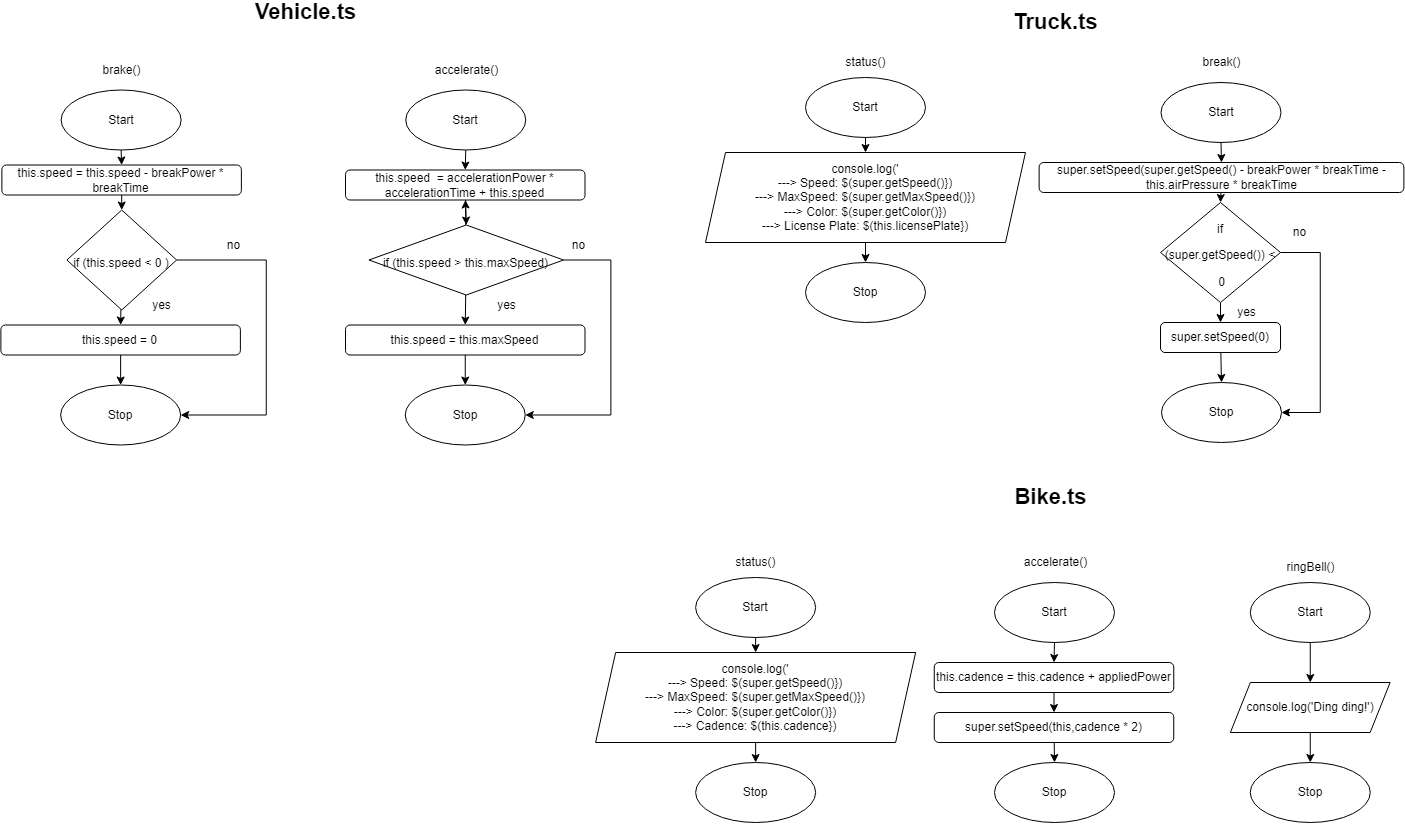

The diagram above was exported from draw.io. Its source (the exported page's mxGraphModel, read from the mxfile embedded in the PNG):
<mxGraphModel dx="3896" dy="2140" grid="1" gridSize="10" guides="1" tooltips="1" connect="1" arrows="1" fold="1" page="1" pageScale="1" pageWidth="827" pageHeight="1169" math="0" shadow="0">
  <root>
    <mxCell id="0" />
    <mxCell id="1" parent="0" />
    <mxCell id="535" style="edgeStyle=none;html=1;entryX=0.5;entryY=0;entryDx=0;entryDy=0;" parent="1" source="536" target="540" edge="1">
      <mxGeometry relative="1" as="geometry" />
    </mxCell>
    <mxCell id="536" value="Start" style="ellipse;whiteSpace=wrap;html=1;" parent="1" vertex="1">
      <mxGeometry x="349.01" y="820" width="120" height="60" as="geometry" />
    </mxCell>
    <mxCell id="537" value="Stop" style="ellipse;whiteSpace=wrap;html=1;" parent="1" vertex="1">
      <mxGeometry x="349.01" y="1000" width="120" height="60" as="geometry" />
    </mxCell>
    <mxCell id="538" value="accelerate()" style="text;html=1;align=center;verticalAlign=middle;resizable=0;points=[];autosize=1;strokeColor=none;fillColor=none;" parent="1" vertex="1">
      <mxGeometry x="369.51" y="790" width="80" height="20" as="geometry" />
    </mxCell>
    <mxCell id="539" style="edgeStyle=none;html=1;entryX=0.5;entryY=0;entryDx=0;entryDy=0;" parent="1" source="540" target="543" edge="1">
      <mxGeometry relative="1" as="geometry" />
    </mxCell>
    <mxCell id="540" value="this.cadence = this.cadence + appliedPower" style="rounded=1;whiteSpace=wrap;html=1;" parent="1" vertex="1">
      <mxGeometry x="288.76" y="900" width="239.5" height="30" as="geometry" />
    </mxCell>
    <mxCell id="541" value="&lt;font style=&quot;font-size: 22px&quot;&gt;&lt;b&gt;Bike.ts&lt;/b&gt;&lt;/font&gt;" style="text;html=1;align=center;verticalAlign=middle;resizable=0;points=[];autosize=1;strokeColor=none;fillColor=none;" parent="1" vertex="1">
      <mxGeometry x="359.51" y="725" width="90" height="20" as="geometry" />
    </mxCell>
    <mxCell id="542" style="edgeStyle=none;html=1;entryX=0.5;entryY=0;entryDx=0;entryDy=0;" parent="1" source="543" target="537" edge="1">
      <mxGeometry relative="1" as="geometry" />
    </mxCell>
    <mxCell id="543" value="super.setSpeed(this,cadence * 2)" style="rounded=1;whiteSpace=wrap;html=1;" parent="1" vertex="1">
      <mxGeometry x="288.76" y="950" width="239.5" height="30" as="geometry" />
    </mxCell>
    <mxCell id="544" style="edgeStyle=none;html=1;entryX=0.5;entryY=0;entryDx=0;entryDy=0;" parent="1" source="545" target="549" edge="1">
      <mxGeometry relative="1" as="geometry" />
    </mxCell>
    <mxCell id="545" value="Start" style="ellipse;whiteSpace=wrap;html=1;" parent="1" vertex="1">
      <mxGeometry x="604.76" y="820" width="120" height="60" as="geometry" />
    </mxCell>
    <mxCell id="546" value="Stop" style="ellipse;whiteSpace=wrap;html=1;" parent="1" vertex="1">
      <mxGeometry x="604.76" y="1000" width="120" height="60" as="geometry" />
    </mxCell>
    <mxCell id="547" value="ringBell()" style="text;html=1;align=center;verticalAlign=middle;resizable=0;points=[];autosize=1;strokeColor=none;fillColor=none;" parent="1" vertex="1">
      <mxGeometry x="634.76" y="795" width="60" height="20" as="geometry" />
    </mxCell>
    <mxCell id="548" style="edgeStyle=none;html=1;entryX=0.5;entryY=0;entryDx=0;entryDy=0;" parent="1" source="549" target="546" edge="1">
      <mxGeometry relative="1" as="geometry" />
    </mxCell>
    <mxCell id="549" value="console.log('Ding ding!')" style="shape=parallelogram;perimeter=parallelogramPerimeter;whiteSpace=wrap;html=1;fixedSize=1;" parent="1" vertex="1">
      <mxGeometry x="584.88" y="920" width="159.75" height="50" as="geometry" />
    </mxCell>
    <mxCell id="550" style="edgeStyle=none;html=1;entryX=0.5;entryY=0;entryDx=0;entryDy=0;" parent="1" source="551" target="555" edge="1">
      <mxGeometry relative="1" as="geometry" />
    </mxCell>
    <mxCell id="551" value="Start" style="ellipse;whiteSpace=wrap;html=1;" parent="1" vertex="1">
      <mxGeometry x="50.13000000000001" y="815" width="120" height="60" as="geometry" />
    </mxCell>
    <mxCell id="552" value="Stop" style="ellipse;whiteSpace=wrap;html=1;" parent="1" vertex="1">
      <mxGeometry x="50.13000000000002" y="1000" width="120" height="60" as="geometry" />
    </mxCell>
    <mxCell id="553" value="status()" style="text;html=1;align=center;verticalAlign=middle;resizable=0;points=[];autosize=1;strokeColor=none;fillColor=none;" parent="1" vertex="1">
      <mxGeometry x="80.13" y="790" width="60" height="20" as="geometry" />
    </mxCell>
    <mxCell id="554" style="edgeStyle=none;html=1;entryX=0.5;entryY=0;entryDx=0;entryDy=0;" parent="1" source="555" target="552" edge="1">
      <mxGeometry relative="1" as="geometry" />
    </mxCell>
    <mxCell id="555" value="console.log('&lt;br&gt;---&amp;gt; Speed: $(super.getSpeed()})&lt;br&gt;---&amp;gt; MaxSpeed: $(super.getMaxSpeed()})&lt;br&gt;---&amp;gt; Color: $(super.getColor()})&lt;br&gt;---&amp;gt; Cadence: $(this.cadence})" style="shape=parallelogram;perimeter=parallelogramPerimeter;whiteSpace=wrap;html=1;fixedSize=1;" parent="1" vertex="1">
      <mxGeometry x="-49.86999999999999" y="890" width="320" height="90" as="geometry" />
    </mxCell>
    <mxCell id="556" value="&lt;font style=&quot;font-size: 22px&quot;&gt;&lt;b&gt;Truck.ts&lt;/b&gt;&lt;/font&gt;" style="text;html=1;align=center;verticalAlign=middle;resizable=0;points=[];autosize=1;strokeColor=none;fillColor=none;" parent="1" vertex="1">
      <mxGeometry x="359.51" y="250" width="100" height="20" as="geometry" />
    </mxCell>
    <mxCell id="557" style="edgeStyle=none;html=1;entryX=0.5;entryY=0;entryDx=0;entryDy=0;" parent="1" source="558" target="562" edge="1">
      <mxGeometry relative="1" as="geometry" />
    </mxCell>
    <mxCell id="558" value="Start" style="ellipse;whiteSpace=wrap;html=1;" parent="1" vertex="1">
      <mxGeometry x="515.5" y="320" width="120" height="60" as="geometry" />
    </mxCell>
    <mxCell id="559" value="Stop" style="ellipse;whiteSpace=wrap;html=1;" parent="1" vertex="1">
      <mxGeometry x="516" y="620" width="120" height="60" as="geometry" />
    </mxCell>
    <mxCell id="560" value="break()" style="text;html=1;align=center;verticalAlign=middle;resizable=0;points=[];autosize=1;strokeColor=none;fillColor=none;" parent="1" vertex="1">
      <mxGeometry x="551" y="290" width="50" height="20" as="geometry" />
    </mxCell>
    <mxCell id="561" style="edgeStyle=none;html=1;entryX=0.5;entryY=0;entryDx=0;entryDy=0;fontSize=12;" parent="1" source="562" target="571" edge="1">
      <mxGeometry relative="1" as="geometry" />
    </mxCell>
    <mxCell id="562" value="super.setSpeed(super.getSpeed() - breakPower * breakTime - this.airPressure * breakTime" style="rounded=1;whiteSpace=wrap;html=1;" parent="1" vertex="1">
      <mxGeometry x="393.63" y="400" width="364.75" height="30" as="geometry" />
    </mxCell>
    <mxCell id="563" style="edgeStyle=none;html=1;entryX=0.5;entryY=0;entryDx=0;entryDy=0;" parent="1" source="564" target="568" edge="1">
      <mxGeometry relative="1" as="geometry" />
    </mxCell>
    <mxCell id="564" value="Start" style="ellipse;whiteSpace=wrap;html=1;" parent="1" vertex="1">
      <mxGeometry x="160" y="315" width="120" height="60" as="geometry" />
    </mxCell>
    <mxCell id="565" value="Stop" style="ellipse;whiteSpace=wrap;html=1;" parent="1" vertex="1">
      <mxGeometry x="160" y="500" width="120" height="60" as="geometry" />
    </mxCell>
    <mxCell id="566" value="status()" style="text;html=1;align=center;verticalAlign=middle;resizable=0;points=[];autosize=1;strokeColor=none;fillColor=none;" parent="1" vertex="1">
      <mxGeometry x="190" y="290" width="60" height="20" as="geometry" />
    </mxCell>
    <mxCell id="567" style="edgeStyle=none;html=1;entryX=0.5;entryY=0;entryDx=0;entryDy=0;" parent="1" source="568" target="565" edge="1">
      <mxGeometry relative="1" as="geometry" />
    </mxCell>
    <mxCell id="568" value="console.log('&lt;br&gt;---&amp;gt; Speed: $(super.getSpeed()})&lt;br&gt;---&amp;gt; MaxSpeed: $(super.getMaxSpeed()})&lt;br&gt;---&amp;gt; Color: $(super.getColor()})&lt;br&gt;---&amp;gt; License Plate: $(this.licensePlate})" style="shape=parallelogram;perimeter=parallelogramPerimeter;whiteSpace=wrap;html=1;fixedSize=1;" parent="1" vertex="1">
      <mxGeometry x="60" y="390" width="320" height="90" as="geometry" />
    </mxCell>
    <mxCell id="569" style="edgeStyle=none;html=1;entryX=0.5;entryY=0;entryDx=0;entryDy=0;fontSize=12;" parent="1" source="571" target="575" edge="1">
      <mxGeometry relative="1" as="geometry" />
    </mxCell>
    <mxCell id="570" style="edgeStyle=none;html=1;entryX=1;entryY=0.5;entryDx=0;entryDy=0;fontSize=12;rounded=0;" parent="1" source="571" target="559" edge="1">
      <mxGeometry relative="1" as="geometry">
        <Array as="points">
          <mxPoint x="674.76" y="490" />
          <mxPoint x="674.76" y="650" />
        </Array>
      </mxGeometry>
    </mxCell>
    <mxCell id="571" value="&lt;font style=&quot;font-size: 12px&quot;&gt;if &lt;br&gt;(super.getSpeed()) &amp;lt;&lt;br&gt;&amp;nbsp;0&lt;/font&gt;" style="rhombus;whiteSpace=wrap;html=1;fontSize=22;" parent="1" vertex="1">
      <mxGeometry x="515" y="440" width="120" height="100" as="geometry" />
    </mxCell>
    <mxCell id="572" value="no" style="text;html=1;align=center;verticalAlign=middle;resizable=0;points=[];autosize=1;strokeColor=none;fillColor=none;fontSize=12;" parent="1" vertex="1">
      <mxGeometry x="639.39" y="460" width="30" height="20" as="geometry" />
    </mxCell>
    <mxCell id="573" value="yes" style="text;html=1;align=center;verticalAlign=middle;resizable=0;points=[];autosize=1;strokeColor=none;fillColor=none;fontSize=12;" parent="1" vertex="1">
      <mxGeometry x="586" y="540" width="30" height="20" as="geometry" />
    </mxCell>
    <mxCell id="574" style="edgeStyle=none;html=1;entryX=0.5;entryY=0;entryDx=0;entryDy=0;fontSize=12;" parent="1" source="575" target="559" edge="1">
      <mxGeometry relative="1" as="geometry" />
    </mxCell>
    <mxCell id="575" value="super.setSpeed(0)" style="rounded=1;whiteSpace=wrap;html=1;fontSize=12;" parent="1" vertex="1">
      <mxGeometry x="515" y="560" width="120" height="30" as="geometry" />
    </mxCell>
    <mxCell id="576" style="edgeStyle=none;html=1;entryX=0.5;entryY=0;entryDx=0;entryDy=0;" parent="1" source="577" target="581" edge="1">
      <mxGeometry relative="1" as="geometry" />
    </mxCell>
    <mxCell id="577" value="Start" style="ellipse;whiteSpace=wrap;html=1;" parent="1" vertex="1">
      <mxGeometry x="-239.74" y="327.5" width="120" height="60" as="geometry" />
    </mxCell>
    <mxCell id="578" value="Stop" style="ellipse;whiteSpace=wrap;html=1;" parent="1" vertex="1">
      <mxGeometry x="-240.24" y="622.5" width="120" height="60" as="geometry" />
    </mxCell>
    <mxCell id="579" value="accelerate()" style="text;html=1;align=center;verticalAlign=middle;resizable=0;points=[];autosize=1;strokeColor=none;fillColor=none;" parent="1" vertex="1">
      <mxGeometry x="-219.24" y="297.5" width="80" height="20" as="geometry" />
    </mxCell>
    <mxCell id="580" style="edgeStyle=none;rounded=0;html=1;entryX=0.5;entryY=0;entryDx=0;entryDy=0;fontSize=12;" parent="1" source="581" target="586" edge="1">
      <mxGeometry relative="1" as="geometry" />
    </mxCell>
    <mxCell id="581" value="this.speed&amp;nbsp; = accelerationPower * accelerationTime + this.speed" style="rounded=1;whiteSpace=wrap;html=1;" parent="1" vertex="1">
      <mxGeometry x="-299.99" y="407.5" width="239.5" height="30" as="geometry" />
    </mxCell>
    <mxCell id="582" value="&lt;font style=&quot;font-size: 22px&quot;&gt;&lt;b&gt;Vehicle.ts&lt;/b&gt;&lt;/font&gt;" style="text;html=1;align=center;verticalAlign=middle;resizable=0;points=[];autosize=1;strokeColor=none;fillColor=none;" parent="1" vertex="1">
      <mxGeometry x="-399.62" y="240" width="120" height="20" as="geometry" />
    </mxCell>
    <mxCell id="583" value="" style="edgeStyle=none;rounded=0;html=1;fontSize=12;" parent="1" source="586" target="581" edge="1">
      <mxGeometry relative="1" as="geometry" />
    </mxCell>
    <mxCell id="584" style="edgeStyle=none;rounded=0;html=1;entryX=0.5;entryY=0;entryDx=0;entryDy=0;fontSize=12;" parent="1" source="586" target="588" edge="1">
      <mxGeometry relative="1" as="geometry" />
    </mxCell>
    <mxCell id="585" style="edgeStyle=none;rounded=0;html=1;entryX=1;entryY=0.5;entryDx=0;entryDy=0;fontSize=12;" parent="1" source="586" target="578" edge="1">
      <mxGeometry relative="1" as="geometry">
        <Array as="points">
          <mxPoint x="-34.620000000000005" y="497.5" />
          <mxPoint x="-34.620000000000005" y="652.5" />
        </Array>
      </mxGeometry>
    </mxCell>
    <mxCell id="586" value="&lt;font style=&quot;font-size: 12px&quot;&gt;if (this.speed &amp;gt; this.maxSpeed)&lt;br&gt;&lt;/font&gt;" style="rhombus;whiteSpace=wrap;html=1;fontSize=22;" parent="1" vertex="1">
      <mxGeometry x="-276.55" y="462.5" width="194.62" height="70" as="geometry" />
    </mxCell>
    <mxCell id="587" style="edgeStyle=none;rounded=0;html=1;entryX=0.5;entryY=0;entryDx=0;entryDy=0;fontSize=12;" parent="1" source="588" target="578" edge="1">
      <mxGeometry relative="1" as="geometry" />
    </mxCell>
    <mxCell id="588" value="this.speed = this.maxSpeed" style="rounded=1;whiteSpace=wrap;html=1;" parent="1" vertex="1">
      <mxGeometry x="-299.99" y="562.5" width="239.5" height="30" as="geometry" />
    </mxCell>
    <mxCell id="589" value="yes" style="text;html=1;align=center;verticalAlign=middle;resizable=0;points=[];autosize=1;strokeColor=none;fillColor=none;fontSize=12;" parent="1" vertex="1">
      <mxGeometry x="-154.24" y="532.5" width="30" height="20" as="geometry" />
    </mxCell>
    <mxCell id="590" value="no" style="text;html=1;align=center;verticalAlign=middle;resizable=0;points=[];autosize=1;strokeColor=none;fillColor=none;fontSize=12;" parent="1" vertex="1">
      <mxGeometry x="-81.93" y="472.5" width="30" height="20" as="geometry" />
    </mxCell>
    <mxCell id="591" style="edgeStyle=none;html=1;entryX=0.5;entryY=0;entryDx=0;entryDy=0;" parent="1" source="592" target="596" edge="1">
      <mxGeometry relative="1" as="geometry" />
    </mxCell>
    <mxCell id="592" value="Start" style="ellipse;whiteSpace=wrap;html=1;" parent="1" vertex="1">
      <mxGeometry x="-584.37" y="327.5" width="120" height="60" as="geometry" />
    </mxCell>
    <mxCell id="593" value="Stop" style="ellipse;whiteSpace=wrap;html=1;" parent="1" vertex="1">
      <mxGeometry x="-584.87" y="622.5" width="120" height="60" as="geometry" />
    </mxCell>
    <mxCell id="594" value="brake()" style="text;html=1;align=center;verticalAlign=middle;resizable=0;points=[];autosize=1;strokeColor=none;fillColor=none;" parent="1" vertex="1">
      <mxGeometry x="-548.87" y="297.5" width="50" height="20" as="geometry" />
    </mxCell>
    <mxCell id="595" style="edgeStyle=none;rounded=0;html=1;entryX=0.5;entryY=0;entryDx=0;entryDy=0;fontSize=12;" parent="1" source="596" target="599" edge="1">
      <mxGeometry relative="1" as="geometry" />
    </mxCell>
    <mxCell id="596" value="this.speed = this.speed - breakPower * breakTime" style="rounded=1;whiteSpace=wrap;html=1;" parent="1" vertex="1">
      <mxGeometry x="-643.62" y="402.5" width="239.5" height="30" as="geometry" />
    </mxCell>
    <mxCell id="597" style="edgeStyle=none;rounded=0;html=1;entryX=0.5;entryY=0;entryDx=0;entryDy=0;fontSize=12;" parent="1" source="599" target="601" edge="1">
      <mxGeometry relative="1" as="geometry" />
    </mxCell>
    <mxCell id="598" style="edgeStyle=none;rounded=0;html=1;entryX=1;entryY=0.5;entryDx=0;entryDy=0;fontSize=12;" parent="1" source="599" target="593" edge="1">
      <mxGeometry relative="1" as="geometry">
        <Array as="points">
          <mxPoint x="-379.25" y="497.5" />
          <mxPoint x="-379.25" y="652.5" />
        </Array>
      </mxGeometry>
    </mxCell>
    <mxCell id="599" value="&lt;font style=&quot;font-size: 12px&quot;&gt;if (this.speed &amp;lt; 0 )&lt;br&gt;&lt;/font&gt;" style="rhombus;whiteSpace=wrap;html=1;fontSize=22;" parent="1" vertex="1">
      <mxGeometry x="-578.62" y="447.5" width="109.75" height="100" as="geometry" />
    </mxCell>
    <mxCell id="600" style="edgeStyle=none;rounded=0;html=1;entryX=0.5;entryY=0;entryDx=0;entryDy=0;fontSize=12;" parent="1" source="601" target="593" edge="1">
      <mxGeometry relative="1" as="geometry" />
    </mxCell>
    <mxCell id="601" value="this.speed = 0" style="rounded=1;whiteSpace=wrap;html=1;" parent="1" vertex="1">
      <mxGeometry x="-644.62" y="562.5" width="239.5" height="30" as="geometry" />
    </mxCell>
    <mxCell id="602" value="yes" style="text;html=1;align=center;verticalAlign=middle;resizable=0;points=[];autosize=1;strokeColor=none;fillColor=none;fontSize=12;" parent="1" vertex="1">
      <mxGeometry x="-498.87" y="532.5" width="30" height="20" as="geometry" />
    </mxCell>
    <mxCell id="603" value="no" style="text;html=1;align=center;verticalAlign=middle;resizable=0;points=[];autosize=1;strokeColor=none;fillColor=none;fontSize=12;" parent="1" vertex="1">
      <mxGeometry x="-426.56000000000006" y="472.5" width="30" height="20" as="geometry" />
    </mxCell>
  </root>
</mxGraphModel>